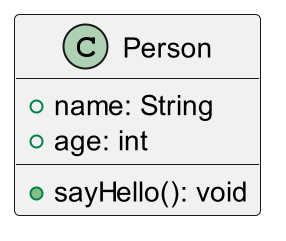

The diagram above was rendered by PlantUML. Its source (embedded in the PNG):
@startuml uml_01

scale 2

class Person {
	+name: String
	+age: int
	+sayHello(): void
}

@enduml